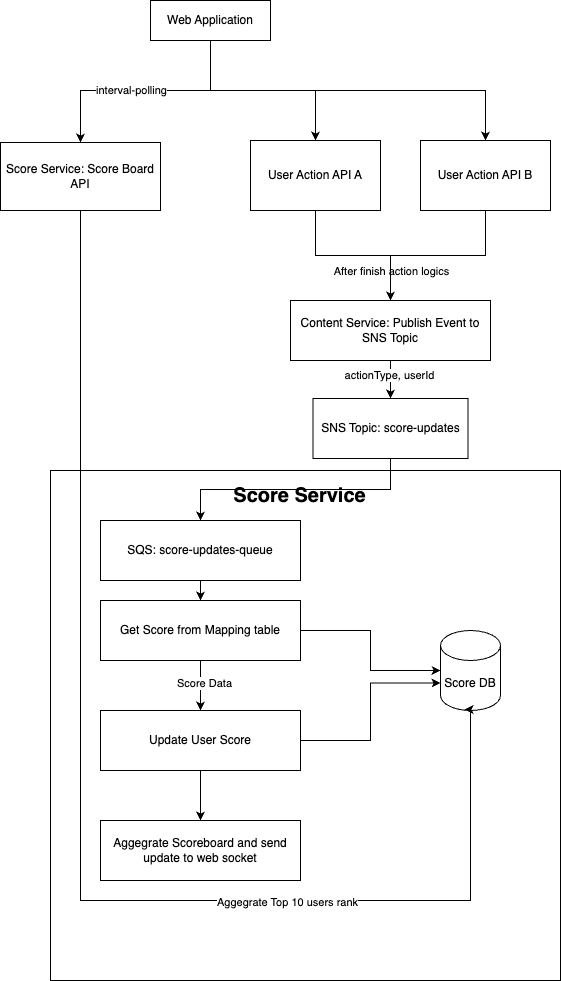

The diagram above was exported from draw.io. Its source (the exported page's mxGraphModel, read from the mxfile embedded in the PNG):
<mxGraphModel dx="1426" dy="713" grid="1" gridSize="10" guides="1" tooltips="1" connect="1" arrows="1" fold="1" page="1" pageScale="1" pageWidth="850" pageHeight="1100" math="0" shadow="0">
  <root>
    <mxCell id="0" />
    <mxCell id="1" parent="0" />
    <mxCell id="eIHfJZh-C4FF5cAyr7Jf-2" style="edgeStyle=orthogonalEdgeStyle;rounded=0;orthogonalLoop=1;jettySize=auto;html=1;" edge="1" parent="1" source="eIHfJZh-C4FF5cAyr7Jf-1" target="eIHfJZh-C4FF5cAyr7Jf-3">
      <mxGeometry relative="1" as="geometry">
        <mxPoint x="440" y="290" as="targetPoint" />
      </mxGeometry>
    </mxCell>
    <mxCell id="eIHfJZh-C4FF5cAyr7Jf-7" style="edgeStyle=orthogonalEdgeStyle;rounded=0;orthogonalLoop=1;jettySize=auto;html=1;exitX=0.5;exitY=1;exitDx=0;exitDy=0;entryX=0.5;entryY=0;entryDx=0;entryDy=0;" edge="1" parent="1" source="eIHfJZh-C4FF5cAyr7Jf-1" target="eIHfJZh-C4FF5cAyr7Jf-4">
      <mxGeometry relative="1" as="geometry">
        <Array as="points">
          <mxPoint x="310" y="160" />
          <mxPoint x="180" y="160" />
        </Array>
      </mxGeometry>
    </mxCell>
    <mxCell id="eIHfJZh-C4FF5cAyr7Jf-34" value="interval-polling" style="edgeLabel;html=1;align=center;verticalAlign=middle;resizable=0;points=[];" vertex="1" connectable="0" parent="eIHfJZh-C4FF5cAyr7Jf-7">
      <mxGeometry x="0.3534" y="-1" relative="1" as="geometry">
        <mxPoint x="27" as="offset" />
      </mxGeometry>
    </mxCell>
    <mxCell id="eIHfJZh-C4FF5cAyr7Jf-30" style="edgeStyle=orthogonalEdgeStyle;rounded=0;orthogonalLoop=1;jettySize=auto;html=1;exitX=0.5;exitY=1;exitDx=0;exitDy=0;entryX=0.5;entryY=0;entryDx=0;entryDy=0;" edge="1" parent="1" source="eIHfJZh-C4FF5cAyr7Jf-1" target="eIHfJZh-C4FF5cAyr7Jf-29">
      <mxGeometry relative="1" as="geometry" />
    </mxCell>
    <mxCell id="eIHfJZh-C4FF5cAyr7Jf-1" value="Web Application" style="rounded=0;whiteSpace=wrap;html=1;" vertex="1" parent="1">
      <mxGeometry x="250" y="70" width="120" height="40" as="geometry" />
    </mxCell>
    <mxCell id="eIHfJZh-C4FF5cAyr7Jf-9" style="edgeStyle=orthogonalEdgeStyle;rounded=0;orthogonalLoop=1;jettySize=auto;html=1;exitX=0.5;exitY=1;exitDx=0;exitDy=0;" edge="1" parent="1" source="eIHfJZh-C4FF5cAyr7Jf-3" target="eIHfJZh-C4FF5cAyr7Jf-8">
      <mxGeometry relative="1" as="geometry" />
    </mxCell>
    <mxCell id="eIHfJZh-C4FF5cAyr7Jf-10" value="After finish action logics" style="edgeLabel;html=1;align=center;verticalAlign=middle;resizable=0;points=[];" vertex="1" connectable="0" parent="eIHfJZh-C4FF5cAyr7Jf-9">
      <mxGeometry x="-0.125" y="1" relative="1" as="geometry">
        <mxPoint x="48" y="16" as="offset" />
      </mxGeometry>
    </mxCell>
    <mxCell id="eIHfJZh-C4FF5cAyr7Jf-3" value="User Action API A" style="rounded=0;whiteSpace=wrap;html=1;" vertex="1" parent="1">
      <mxGeometry x="350" y="210" width="130" height="70" as="geometry" />
    </mxCell>
    <mxCell id="eIHfJZh-C4FF5cAyr7Jf-4" value="Score Service: Score Board API" style="rounded=0;whiteSpace=wrap;html=1;" vertex="1" parent="1">
      <mxGeometry x="100" y="212" width="160" height="68" as="geometry" />
    </mxCell>
    <mxCell id="eIHfJZh-C4FF5cAyr7Jf-12" style="edgeStyle=orthogonalEdgeStyle;rounded=0;orthogonalLoop=1;jettySize=auto;html=1;exitX=0.5;exitY=1;exitDx=0;exitDy=0;" edge="1" parent="1" source="eIHfJZh-C4FF5cAyr7Jf-8" target="eIHfJZh-C4FF5cAyr7Jf-11">
      <mxGeometry relative="1" as="geometry" />
    </mxCell>
    <mxCell id="eIHfJZh-C4FF5cAyr7Jf-33" value="actionType, userId" style="edgeLabel;html=1;align=center;verticalAlign=middle;resizable=0;points=[];" vertex="1" connectable="0" parent="eIHfJZh-C4FF5cAyr7Jf-12">
      <mxGeometry x="-0.3333" y="-2" relative="1" as="geometry">
        <mxPoint as="offset" />
      </mxGeometry>
    </mxCell>
    <mxCell id="eIHfJZh-C4FF5cAyr7Jf-8" value="Content Service: Publish Event to SNS Topic" style="rounded=0;whiteSpace=wrap;html=1;" vertex="1" parent="1">
      <mxGeometry x="390" y="370" width="200" height="60" as="geometry" />
    </mxCell>
    <mxCell id="eIHfJZh-C4FF5cAyr7Jf-13" value="" style="whiteSpace=wrap;html=1;aspect=fixed;movable=0;resizable=0;rotatable=0;deletable=0;editable=0;locked=1;connectable=0;" vertex="1" parent="1">
      <mxGeometry x="150" y="540" width="510" height="510" as="geometry" />
    </mxCell>
    <mxCell id="eIHfJZh-C4FF5cAyr7Jf-11" value="SNS Topic: score-updates" style="rounded=0;whiteSpace=wrap;html=1;" vertex="1" parent="1">
      <mxGeometry x="412.5" y="468" width="155" height="60" as="geometry" />
    </mxCell>
    <mxCell id="eIHfJZh-C4FF5cAyr7Jf-21" style="edgeStyle=orthogonalEdgeStyle;rounded=0;orthogonalLoop=1;jettySize=auto;html=1;exitX=0.5;exitY=1;exitDx=0;exitDy=0;entryX=0.5;entryY=0;entryDx=0;entryDy=0;" edge="1" parent="1" source="eIHfJZh-C4FF5cAyr7Jf-14" target="eIHfJZh-C4FF5cAyr7Jf-18">
      <mxGeometry relative="1" as="geometry" />
    </mxCell>
    <mxCell id="eIHfJZh-C4FF5cAyr7Jf-14" value="SQS: score-updates-queue" style="rounded=0;whiteSpace=wrap;html=1;" vertex="1" parent="1">
      <mxGeometry x="200" y="590" width="200" height="60" as="geometry" />
    </mxCell>
    <mxCell id="eIHfJZh-C4FF5cAyr7Jf-15" value="Score Service" style="text;html=1;align=center;verticalAlign=middle;whiteSpace=wrap;rounded=0;fontSize=20;fontStyle=1" vertex="1" parent="1">
      <mxGeometry x="319" y="550" width="161" height="30" as="geometry" />
    </mxCell>
    <mxCell id="eIHfJZh-C4FF5cAyr7Jf-16" style="edgeStyle=orthogonalEdgeStyle;rounded=0;orthogonalLoop=1;jettySize=auto;html=1;exitX=0.5;exitY=1;exitDx=0;exitDy=0;entryX=0.5;entryY=0;entryDx=0;entryDy=0;" edge="1" parent="1" source="eIHfJZh-C4FF5cAyr7Jf-11" target="eIHfJZh-C4FF5cAyr7Jf-14">
      <mxGeometry relative="1" as="geometry" />
    </mxCell>
    <mxCell id="eIHfJZh-C4FF5cAyr7Jf-22" style="edgeStyle=orthogonalEdgeStyle;rounded=0;orthogonalLoop=1;jettySize=auto;html=1;exitX=0.5;exitY=1;exitDx=0;exitDy=0;" edge="1" parent="1" source="eIHfJZh-C4FF5cAyr7Jf-18" target="eIHfJZh-C4FF5cAyr7Jf-19">
      <mxGeometry relative="1" as="geometry" />
    </mxCell>
    <mxCell id="eIHfJZh-C4FF5cAyr7Jf-23" value="Score Data" style="edgeLabel;html=1;align=center;verticalAlign=middle;resizable=0;points=[];" vertex="1" connectable="0" parent="eIHfJZh-C4FF5cAyr7Jf-22">
      <mxGeometry x="-0.12" y="3" relative="1" as="geometry">
        <mxPoint as="offset" />
      </mxGeometry>
    </mxCell>
    <mxCell id="eIHfJZh-C4FF5cAyr7Jf-27" style="edgeStyle=orthogonalEdgeStyle;rounded=0;orthogonalLoop=1;jettySize=auto;html=1;" edge="1" parent="1" source="eIHfJZh-C4FF5cAyr7Jf-18" target="eIHfJZh-C4FF5cAyr7Jf-26">
      <mxGeometry relative="1" as="geometry" />
    </mxCell>
    <mxCell id="eIHfJZh-C4FF5cAyr7Jf-18" value="Get Score from Mapping table" style="rounded=0;whiteSpace=wrap;html=1;" vertex="1" parent="1">
      <mxGeometry x="200" y="670" width="200" height="60" as="geometry" />
    </mxCell>
    <mxCell id="eIHfJZh-C4FF5cAyr7Jf-24" style="edgeStyle=orthogonalEdgeStyle;rounded=0;orthogonalLoop=1;jettySize=auto;html=1;exitX=0.5;exitY=1;exitDx=0;exitDy=0;entryX=0.5;entryY=0;entryDx=0;entryDy=0;" edge="1" parent="1" source="eIHfJZh-C4FF5cAyr7Jf-19" target="eIHfJZh-C4FF5cAyr7Jf-20">
      <mxGeometry relative="1" as="geometry" />
    </mxCell>
    <mxCell id="eIHfJZh-C4FF5cAyr7Jf-19" value="Update User Score" style="rounded=0;whiteSpace=wrap;html=1;" vertex="1" parent="1">
      <mxGeometry x="200" y="780" width="200" height="60" as="geometry" />
    </mxCell>
    <mxCell id="eIHfJZh-C4FF5cAyr7Jf-20" value="Aggegrate Scoreboard and send update to web socket" style="rounded=0;whiteSpace=wrap;html=1;" vertex="1" parent="1">
      <mxGeometry x="200" y="890" width="200" height="60" as="geometry" />
    </mxCell>
    <mxCell id="eIHfJZh-C4FF5cAyr7Jf-26" value="Score DB" style="shape=cylinder3;whiteSpace=wrap;html=1;boundedLbl=1;backgroundOutline=1;size=15;" vertex="1" parent="1">
      <mxGeometry x="540" y="700" width="60" height="80" as="geometry" />
    </mxCell>
    <mxCell id="eIHfJZh-C4FF5cAyr7Jf-28" style="edgeStyle=orthogonalEdgeStyle;rounded=0;orthogonalLoop=1;jettySize=auto;html=1;exitX=1;exitY=0.5;exitDx=0;exitDy=0;entryX=0;entryY=0;entryDx=0;entryDy=52.5;entryPerimeter=0;" edge="1" parent="1" source="eIHfJZh-C4FF5cAyr7Jf-19" target="eIHfJZh-C4FF5cAyr7Jf-26">
      <mxGeometry relative="1" as="geometry" />
    </mxCell>
    <mxCell id="eIHfJZh-C4FF5cAyr7Jf-32" style="edgeStyle=orthogonalEdgeStyle;rounded=0;orthogonalLoop=1;jettySize=auto;html=1;exitX=0.5;exitY=1;exitDx=0;exitDy=0;entryX=0.5;entryY=0;entryDx=0;entryDy=0;" edge="1" parent="1" source="eIHfJZh-C4FF5cAyr7Jf-29" target="eIHfJZh-C4FF5cAyr7Jf-8">
      <mxGeometry relative="1" as="geometry" />
    </mxCell>
    <mxCell id="eIHfJZh-C4FF5cAyr7Jf-29" value="User Action API B" style="rounded=0;whiteSpace=wrap;html=1;" vertex="1" parent="1">
      <mxGeometry x="520" y="210" width="130" height="70" as="geometry" />
    </mxCell>
    <mxCell id="eIHfJZh-C4FF5cAyr7Jf-35" style="edgeStyle=orthogonalEdgeStyle;rounded=0;orthogonalLoop=1;jettySize=auto;html=1;exitX=0.5;exitY=1;exitDx=0;exitDy=0;entryX=0.4;entryY=0.988;entryDx=0;entryDy=0;entryPerimeter=0;" edge="1" parent="1" source="eIHfJZh-C4FF5cAyr7Jf-4" target="eIHfJZh-C4FF5cAyr7Jf-26">
      <mxGeometry relative="1" as="geometry">
        <Array as="points">
          <mxPoint x="180" y="970" />
          <mxPoint x="570" y="970" />
          <mxPoint x="570" y="779" />
        </Array>
      </mxGeometry>
    </mxCell>
    <mxCell id="eIHfJZh-C4FF5cAyr7Jf-36" value="Aggegrate Top 10 users rank" style="edgeLabel;html=1;align=center;verticalAlign=middle;resizable=0;points=[];" vertex="1" connectable="0" parent="eIHfJZh-C4FF5cAyr7Jf-35">
      <mxGeometry x="0.4031" y="-1" relative="1" as="geometry">
        <mxPoint as="offset" />
      </mxGeometry>
    </mxCell>
  </root>
</mxGraphModel>